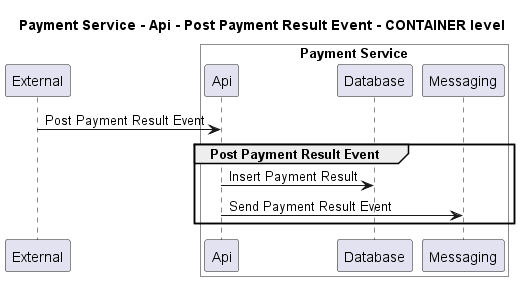

The diagram above was rendered by PlantUML. Its source (embedded in the PNG):
@startuml
!pragma layout smetana

title Payment Service - Api - Post Payment Result Event - CONTAINER level

participant "External" as C4InterFlow.SoftwareSystems.ExternalSystem

box "Payment Service" #White
    participant "Api" as ECommercePlatform.SoftwareSystems.PaymentService.Containers.Api
    participant "Database" as ECommercePlatform.SoftwareSystems.PaymentService.Containers.Database
    participant "Messaging" as ECommercePlatform.SoftwareSystems.PaymentService.Containers.Messaging
end box


C4InterFlow.SoftwareSystems.ExternalSystem -> ECommercePlatform.SoftwareSystems.PaymentService.Containers.Api : Post Payment Result Event
group Post Payment Result Event
ECommercePlatform.SoftwareSystems.PaymentService.Containers.Api -> ECommercePlatform.SoftwareSystems.PaymentService.Containers.Database : Insert Payment Result
ECommercePlatform.SoftwareSystems.PaymentService.Containers.Api -> ECommercePlatform.SoftwareSystems.PaymentService.Containers.Messaging : Send Payment Result Event
end


@enduml